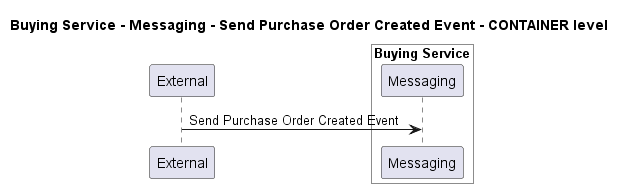

The diagram above was rendered by PlantUML. Its source (embedded in the PNG):
@startuml
!pragma layout smetana

title Buying Service - Messaging - Send Purchase Order Created Event - CONTAINER level

participant "External" as C4InterFlow.SoftwareSystems.ExternalSystem

box "Buying Service" #White
    participant "Messaging" as ECommercePlatform.SoftwareSystems.BuyingService.Containers.Messaging
end box


C4InterFlow.SoftwareSystems.ExternalSystem -> ECommercePlatform.SoftwareSystems.BuyingService.Containers.Messaging : Send Purchase Order Created Event


@enduml